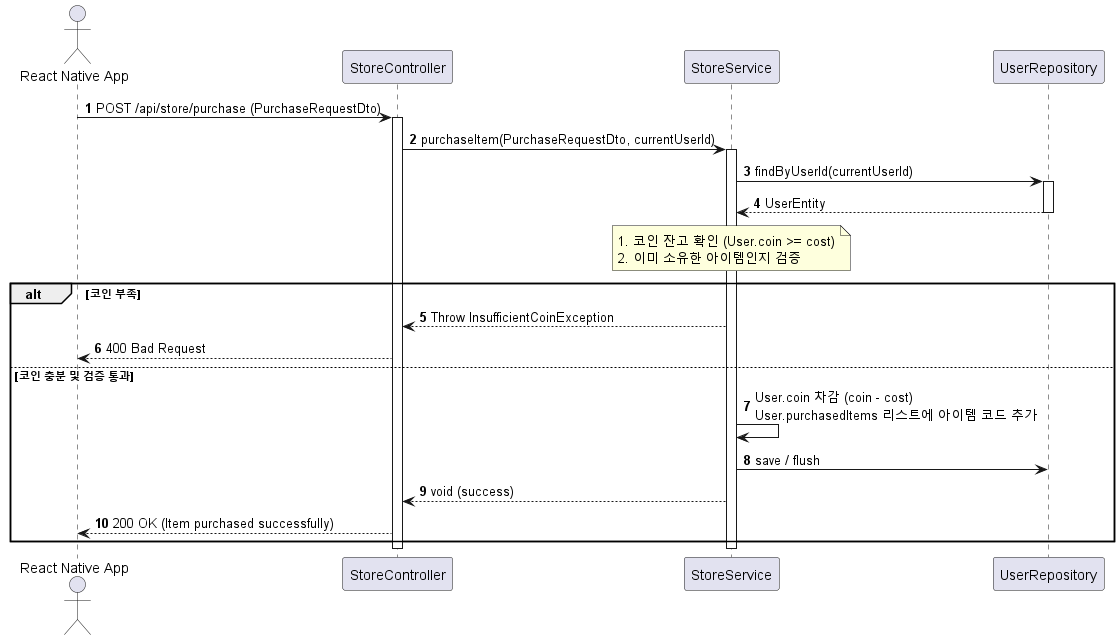

The diagram above was rendered by PlantUML. Its source (embedded in the PNG):
@startuml
autonumber
actor "React Native App" as Client
participant SC as "StoreController"
participant SS as "StoreService"
participant UR as "UserRepository"

Client -> SC : POST /api/store/purchase (PurchaseRequestDto)
activate SC
SC -> SS : purchaseItem(PurchaseRequestDto, currentUserId)
activate SS
SS -> UR : findByUserId(currentUserId)
activate UR
UR --> SS : UserEntity
deactivate UR

note over SS : 1. 코인 잔고 확인 (User.coin >= cost)\n2. 이미 소유한 아이템인지 검증

alt 코인 부족
    SS --> SC : Throw InsufficientCoinException
    SC --> Client : 400 Bad Request
else 코인 충분 및 검증 통과
    SS -> SS : User.coin 차감 (coin - cost)\nUser.purchasedItems 리스트에 아이템 코드 추가
    SS -> UR : save / flush
    SS --> SC : void (success)
    SC --> Client : 200 OK (Item purchased successfully)
end
deactivate SS
deactivate SC
@endum